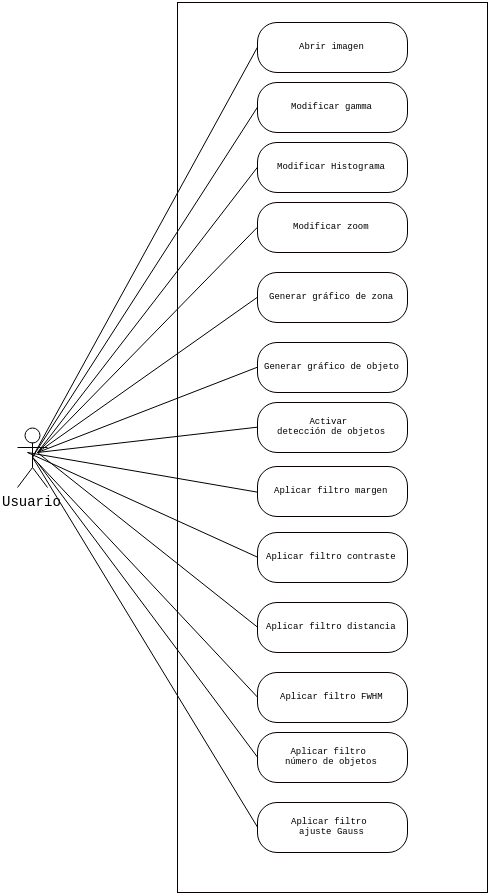

The diagram above was exported from draw.io. Its source (the exported page's mxGraphModel, read from the mxfile embedded in the PNG):
<mxGraphModel dx="1690" dy="967" grid="1" gridSize="10" guides="1" tooltips="1" connect="1" arrows="1" fold="1" page="1" pageScale="1" pageWidth="826" pageHeight="1169" background="#ffffff" math="0" shadow="0">
  <root>
    <mxCell id="0" />
    <mxCell id="1" parent="0" />
    <mxCell id="6c594953fe040374-1" value="&lt;font style=&quot;font-size: 14px&quot;&gt;Usuario&lt;/font&gt;" style="shape=umlActor;verticalLabelPosition=bottom;labelBackgroundColor=#ffffff;verticalAlign=top;html=1;strokeColor=#080000;strokeWidth=1;fillColor=none;fontFamily=Courier New;fontSize=9;fontColor=none;" vertex="1" parent="1">
      <mxGeometry x="190" y="495" width="30" height="60" as="geometry" />
    </mxCell>
    <mxCell id="6c594953fe040374-2" value="" style="html=1;labelBackgroundColor=#ffffff;strokeColor=#080000;strokeWidth=1;fillColor=none;fontFamily=Courier New;fontSize=9;fontColor=none;rounded=0;" vertex="1" parent="1">
      <mxGeometry x="350" y="70" width="310" height="890" as="geometry" />
    </mxCell>
    <mxCell id="6c594953fe040374-18" style="rounded=1;html=1;exitX=0;exitY=0.5;entryX=0.5;entryY=0.5;entryPerimeter=0;startArrow=none;startFill=0;endArrow=none;endFill=0;jettySize=auto;orthogonalLoop=1;strokeColor=#000000;strokeWidth=1;fontFamily=Courier New;fontSize=9;fontColor=none;" edge="1" parent="1" source="6c594953fe040374-4" target="6c594953fe040374-1">
      <mxGeometry relative="1" as="geometry" />
    </mxCell>
    <mxCell id="6c594953fe040374-4" value="Abrir imagen" style="html=1;rounded=1;labelBackgroundColor=#ffffff;strokeColor=#080000;strokeWidth=1;fillColor=none;fontFamily=Courier New;fontSize=9;fontColor=none;arcSize=39;" vertex="1" parent="1">
      <mxGeometry x="430" y="90" width="150" height="50" as="geometry" />
    </mxCell>
    <mxCell id="6c594953fe040374-22" style="edgeStyle=none;rounded=1;html=1;exitX=0;exitY=0.5;entryX=0.5;entryY=0.5;entryPerimeter=0;startArrow=none;startFill=0;endArrow=none;endFill=0;jettySize=auto;orthogonalLoop=1;strokeColor=#000000;strokeWidth=1;fontFamily=Courier New;fontSize=9;fontColor=none;" edge="1" parent="1" source="6c594953fe040374-5" target="6c594953fe040374-1">
      <mxGeometry relative="1" as="geometry" />
    </mxCell>
    <mxCell id="6c594953fe040374-5" value="Modificar gamma" style="html=1;rounded=1;labelBackgroundColor=#ffffff;strokeColor=#080000;strokeWidth=1;fillColor=none;fontFamily=Courier New;fontSize=9;fontColor=none;arcSize=39;" vertex="1" parent="1">
      <mxGeometry x="430" y="150" width="150" height="50" as="geometry" />
    </mxCell>
    <mxCell id="6c594953fe040374-23" style="edgeStyle=none;rounded=1;html=1;exitX=0;exitY=0.5;startArrow=none;startFill=0;endArrow=none;endFill=0;jettySize=auto;orthogonalLoop=1;strokeColor=#000000;strokeWidth=1;fontFamily=Courier New;fontSize=9;fontColor=none;" edge="1" parent="1" source="6c594953fe040374-6">
      <mxGeometry relative="1" as="geometry">
        <mxPoint x="210" y="520" as="targetPoint" />
      </mxGeometry>
    </mxCell>
    <mxCell id="6c594953fe040374-6" value="Modificar Histograma" style="html=1;rounded=1;labelBackgroundColor=#ffffff;strokeColor=#080000;strokeWidth=1;fillColor=none;fontFamily=Courier New;fontSize=9;fontColor=none;arcSize=39;" vertex="1" parent="1">
      <mxGeometry x="430" y="210" width="150" height="50" as="geometry" />
    </mxCell>
    <mxCell id="6c594953fe040374-24" style="edgeStyle=none;rounded=1;html=1;exitX=0;exitY=0.5;startArrow=none;startFill=0;endArrow=none;endFill=0;jettySize=auto;orthogonalLoop=1;strokeColor=#000000;strokeWidth=1;fontFamily=Courier New;fontSize=9;fontColor=none;" edge="1" parent="1" source="6c594953fe040374-7">
      <mxGeometry relative="1" as="geometry">
        <mxPoint x="210" y="520" as="targetPoint" />
      </mxGeometry>
    </mxCell>
    <mxCell id="6c594953fe040374-7" value="Modificar zoom" style="html=1;rounded=1;labelBackgroundColor=#ffffff;strokeColor=#080000;strokeWidth=1;fillColor=none;fontFamily=Courier New;fontSize=9;fontColor=none;arcSize=39;" vertex="1" parent="1">
      <mxGeometry x="430" y="270" width="150" height="50" as="geometry" />
    </mxCell>
    <mxCell id="6c594953fe040374-25" style="edgeStyle=none;rounded=1;html=1;exitX=0;exitY=0.5;startArrow=none;startFill=0;endArrow=none;endFill=0;jettySize=auto;orthogonalLoop=1;strokeColor=#000000;strokeWidth=1;fontFamily=Courier New;fontSize=9;fontColor=none;" edge="1" parent="1" source="6c594953fe040374-8">
      <mxGeometry relative="1" as="geometry">
        <mxPoint x="210" y="520" as="targetPoint" />
      </mxGeometry>
    </mxCell>
    <mxCell id="6c594953fe040374-8" value="Generar gráfico de zona" style="html=1;rounded=1;labelBackgroundColor=#ffffff;strokeColor=#080000;strokeWidth=1;fillColor=none;fontFamily=Courier New;fontSize=9;fontColor=none;arcSize=39;" vertex="1" parent="1">
      <mxGeometry x="430" y="340" width="150" height="50" as="geometry" />
    </mxCell>
    <mxCell id="6c594953fe040374-26" style="edgeStyle=none;rounded=1;html=1;exitX=0;exitY=0.5;startArrow=none;startFill=0;endArrow=none;endFill=0;jettySize=auto;orthogonalLoop=1;strokeColor=#000000;strokeWidth=1;fontFamily=Courier New;fontSize=9;fontColor=none;" edge="1" parent="1" source="6c594953fe040374-9">
      <mxGeometry relative="1" as="geometry">
        <mxPoint x="210" y="520" as="targetPoint" />
      </mxGeometry>
    </mxCell>
    <mxCell id="6c594953fe040374-9" value="&lt;font style=&quot;line-height: 120%&quot;&gt;Generar gráfico de objeto&lt;/font&gt;" style="html=1;rounded=1;labelBackgroundColor=#ffffff;strokeColor=#080000;strokeWidth=1;fillColor=none;fontFamily=Courier New;fontSize=9;fontColor=none;arcSize=39;" vertex="1" parent="1">
      <mxGeometry x="430" y="410" width="150" height="50" as="geometry" />
    </mxCell>
    <mxCell id="6c594953fe040374-27" style="edgeStyle=none;rounded=1;html=1;exitX=0;exitY=0.5;startArrow=none;startFill=0;endArrow=none;endFill=0;jettySize=auto;orthogonalLoop=1;strokeColor=#000000;strokeWidth=1;fontFamily=Courier New;fontSize=9;fontColor=none;" edge="1" parent="1" source="6c594953fe040374-10">
      <mxGeometry relative="1" as="geometry">
        <mxPoint x="210" y="520" as="targetPoint" />
      </mxGeometry>
    </mxCell>
    <mxCell id="6c594953fe040374-10" value="&lt;div&gt;&lt;span&gt;Activar&amp;nbsp;&lt;/span&gt;&lt;/div&gt;&lt;div&gt;&lt;span&gt;detecció&lt;/span&gt;&lt;span style=&quot;line-height: 1.2&quot;&gt;n de objetos&lt;/span&gt;&lt;/div&gt;" style="html=1;rounded=1;labelBackgroundColor=#ffffff;strokeColor=#080000;strokeWidth=1;fillColor=none;fontFamily=Courier New;fontSize=9;fontColor=none;arcSize=39;" vertex="1" parent="1">
      <mxGeometry x="430" y="470" width="150" height="50" as="geometry" />
    </mxCell>
    <mxCell id="6c594953fe040374-28" style="edgeStyle=none;rounded=1;html=1;exitX=0;exitY=0.5;startArrow=none;startFill=0;endArrow=none;endFill=0;jettySize=auto;orthogonalLoop=1;strokeColor=#000000;strokeWidth=1;fontFamily=Courier New;fontSize=9;fontColor=none;" edge="1" parent="1" source="6c594953fe040374-11">
      <mxGeometry relative="1" as="geometry">
        <mxPoint x="200" y="520" as="targetPoint" />
      </mxGeometry>
    </mxCell>
    <mxCell id="6c594953fe040374-11" value="Aplicar filtro margen&lt;br&gt;" style="html=1;rounded=1;labelBackgroundColor=#ffffff;strokeColor=#080000;strokeWidth=1;fillColor=none;fontFamily=Courier New;fontSize=9;fontColor=none;arcSize=39;" vertex="1" parent="1">
      <mxGeometry x="430" y="534" width="150" height="50" as="geometry" />
    </mxCell>
    <mxCell id="6c594953fe040374-29" style="edgeStyle=none;rounded=1;html=1;exitX=0;exitY=0.5;startArrow=none;startFill=0;endArrow=none;endFill=0;jettySize=auto;orthogonalLoop=1;strokeColor=#000000;strokeWidth=1;fontFamily=Courier New;fontSize=9;fontColor=none;" edge="1" parent="1" source="6c594953fe040374-12">
      <mxGeometry relative="1" as="geometry">
        <mxPoint x="200" y="520" as="targetPoint" />
      </mxGeometry>
    </mxCell>
    <mxCell id="6c594953fe040374-12" value="Aplicar filtro contraste&lt;br&gt;" style="html=1;rounded=1;labelBackgroundColor=#ffffff;strokeColor=#080000;strokeWidth=1;fillColor=none;fontFamily=Courier New;fontSize=9;fontColor=none;arcSize=39;" vertex="1" parent="1">
      <mxGeometry x="430" y="600" width="150" height="50" as="geometry" />
    </mxCell>
    <mxCell id="6c594953fe040374-30" style="edgeStyle=none;rounded=1;html=1;exitX=0;exitY=0.5;startArrow=none;startFill=0;endArrow=none;endFill=0;jettySize=auto;orthogonalLoop=1;strokeColor=#000000;strokeWidth=1;fontFamily=Courier New;fontSize=9;fontColor=none;" edge="1" parent="1" source="6c594953fe040374-13">
      <mxGeometry relative="1" as="geometry">
        <mxPoint x="210" y="520" as="targetPoint" />
      </mxGeometry>
    </mxCell>
    <mxCell id="6c594953fe040374-13" value="Aplicar filtro distancia&lt;br&gt;" style="html=1;rounded=1;labelBackgroundColor=#ffffff;strokeColor=#080000;strokeWidth=1;fillColor=none;fontFamily=Courier New;fontSize=9;fontColor=none;arcSize=39;" vertex="1" parent="1">
      <mxGeometry x="430" y="670" width="150" height="50" as="geometry" />
    </mxCell>
    <mxCell id="6c594953fe040374-31" style="edgeStyle=none;rounded=1;html=1;exitX=0;exitY=0.5;entryX=0.5;entryY=0.5;entryPerimeter=0;startArrow=none;startFill=0;endArrow=none;endFill=0;jettySize=auto;orthogonalLoop=1;strokeColor=#000000;strokeWidth=1;fontFamily=Courier New;fontSize=9;fontColor=none;" edge="1" parent="1" source="6c594953fe040374-14" target="6c594953fe040374-1">
      <mxGeometry relative="1" as="geometry" />
    </mxCell>
    <mxCell id="6c594953fe040374-14" value="Aplicar filtro FWHM&lt;br&gt;" style="html=1;rounded=1;labelBackgroundColor=#ffffff;strokeColor=#080000;strokeWidth=1;fillColor=none;fontFamily=Courier New;fontSize=9;fontColor=none;arcSize=39;" vertex="1" parent="1">
      <mxGeometry x="430" y="740" width="150" height="50" as="geometry" />
    </mxCell>
    <mxCell id="6c594953fe040374-32" style="edgeStyle=none;rounded=1;html=1;exitX=0;exitY=0.5;startArrow=none;startFill=0;endArrow=none;endFill=0;jettySize=auto;orthogonalLoop=1;strokeColor=#000000;strokeWidth=1;fontFamily=Courier New;fontSize=9;fontColor=none;" edge="1" parent="1" source="6c594953fe040374-15">
      <mxGeometry relative="1" as="geometry">
        <mxPoint x="210" y="530" as="targetPoint" />
      </mxGeometry>
    </mxCell>
    <mxCell id="6c594953fe040374-15" value="&lt;div&gt;Aplicar filtro&amp;nbsp;&lt;/div&gt;&lt;div&gt;nú&lt;span style=&quot;line-height: 1.2&quot;&gt;mero de objetos&lt;/span&gt;&lt;/div&gt;" style="html=1;rounded=1;labelBackgroundColor=#ffffff;strokeColor=#080000;strokeWidth=1;fillColor=none;fontFamily=Courier New;fontSize=9;fontColor=none;arcSize=39;" vertex="1" parent="1">
      <mxGeometry x="430" y="800" width="150" height="50" as="geometry" />
    </mxCell>
    <mxCell id="6c594953fe040374-33" style="edgeStyle=none;rounded=1;html=1;exitX=0;exitY=0.5;entryX=0.5;entryY=0.5;entryPerimeter=0;startArrow=none;startFill=0;endArrow=none;endFill=0;jettySize=auto;orthogonalLoop=1;strokeColor=#000000;strokeWidth=1;fontFamily=Courier New;fontSize=9;fontColor=none;" edge="1" parent="1" source="6c594953fe040374-16" target="6c594953fe040374-1">
      <mxGeometry relative="1" as="geometry" />
    </mxCell>
    <mxCell id="6c594953fe040374-16" value="Aplicar filtro&amp;nbsp;&lt;div&gt;ajuste Gauss&lt;br&gt;&lt;/div&gt;" style="html=1;rounded=1;labelBackgroundColor=#ffffff;strokeColor=#080000;strokeWidth=1;fillColor=none;fontFamily=Courier New;fontSize=9;fontColor=none;arcSize=39;" vertex="1" parent="1">
      <mxGeometry x="430" y="870" width="150" height="50" as="geometry" />
    </mxCell>
  </root>
</mxGraphModel>